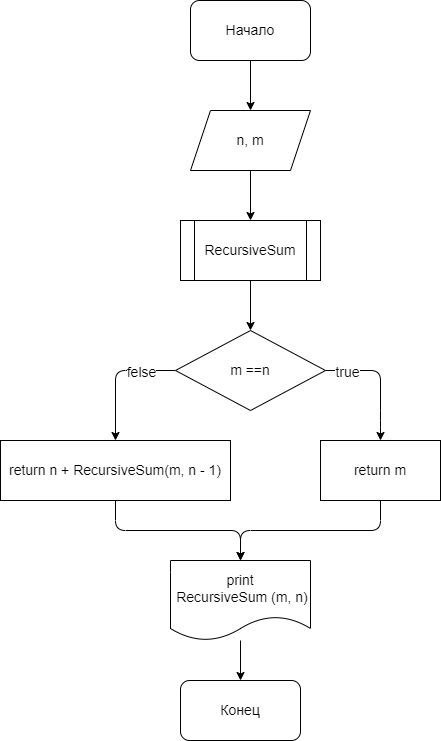

The diagram above was exported from draw.io. Its source (the exported page's mxGraphModel, read from the mxfile embedded in the PNG):
<mxGraphModel dx="497" dy="821" grid="1" gridSize="10" guides="1" tooltips="1" connect="1" arrows="1" fold="1" page="1" pageScale="1" pageWidth="827" pageHeight="1169" math="0" shadow="0">
  <root>
    <mxCell id="0" />
    <mxCell id="1" parent="0" />
    <mxCell id="20" value="" style="edgeStyle=none;html=1;fontSize=14;" edge="1" parent="1" source="2" target="3">
      <mxGeometry relative="1" as="geometry" />
    </mxCell>
    <mxCell id="2" value="&lt;font style=&quot;font-size: 14px&quot;&gt;Начало&lt;/font&gt;" style="rounded=1;whiteSpace=wrap;html=1;" vertex="1" parent="1">
      <mxGeometry x="270" y="10" width="120" height="60" as="geometry" />
    </mxCell>
    <mxCell id="19" value="" style="edgeStyle=none;html=1;fontSize=14;" edge="1" parent="1" source="3" target="4">
      <mxGeometry relative="1" as="geometry" />
    </mxCell>
    <mxCell id="3" value="n, m" style="shape=parallelogram;perimeter=parallelogramPerimeter;whiteSpace=wrap;html=1;fixedSize=1;fontSize=14;" vertex="1" parent="1">
      <mxGeometry x="270" y="120" width="120" height="60" as="geometry" />
    </mxCell>
    <mxCell id="18" value="" style="edgeStyle=none;html=1;fontSize=14;" edge="1" parent="1" source="4" target="5">
      <mxGeometry relative="1" as="geometry" />
    </mxCell>
    <mxCell id="4" value="RecursiveSum" style="shape=process;whiteSpace=wrap;html=1;backgroundOutline=1;fontSize=14;" vertex="1" parent="1">
      <mxGeometry x="260" y="230" width="140" height="60" as="geometry" />
    </mxCell>
    <mxCell id="11" style="edgeStyle=none;html=1;exitX=0;exitY=0.5;exitDx=0;exitDy=0;entryX=0.5;entryY=0;entryDx=0;entryDy=0;fontSize=14;" edge="1" parent="1" source="5" target="9">
      <mxGeometry relative="1" as="geometry">
        <Array as="points">
          <mxPoint x="195" y="380" />
        </Array>
      </mxGeometry>
    </mxCell>
    <mxCell id="21" value="felse" style="edgeLabel;html=1;align=center;verticalAlign=middle;resizable=0;points=[];fontSize=14;" vertex="1" connectable="0" parent="11">
      <mxGeometry x="-0.3282" y="1" relative="1" as="geometry">
        <mxPoint x="9" as="offset" />
      </mxGeometry>
    </mxCell>
    <mxCell id="12" style="edgeStyle=none;html=1;exitX=1;exitY=0.5;exitDx=0;exitDy=0;entryX=0.5;entryY=0;entryDx=0;entryDy=0;fontSize=14;" edge="1" parent="1" source="5" target="8">
      <mxGeometry relative="1" as="geometry">
        <Array as="points">
          <mxPoint x="460" y="380" />
          <mxPoint x="460" y="430" />
        </Array>
      </mxGeometry>
    </mxCell>
    <mxCell id="22" value="true" style="edgeLabel;html=1;align=center;verticalAlign=middle;resizable=0;points=[];fontSize=14;" vertex="1" connectable="0" parent="12">
      <mxGeometry x="-0.7707" y="-1" relative="1" as="geometry">
        <mxPoint x="7" as="offset" />
      </mxGeometry>
    </mxCell>
    <mxCell id="5" value="m ==n" style="rhombus;whiteSpace=wrap;html=1;fontSize=14;" vertex="1" parent="1">
      <mxGeometry x="255" y="340" width="150" height="80" as="geometry" />
    </mxCell>
    <mxCell id="15" style="edgeStyle=none;html=1;exitX=0.5;exitY=1;exitDx=0;exitDy=0;fontSize=14;" edge="1" parent="1" source="8">
      <mxGeometry relative="1" as="geometry">
        <mxPoint x="320" y="570" as="targetPoint" />
        <Array as="points">
          <mxPoint x="460" y="540" />
          <mxPoint x="320" y="540" />
        </Array>
      </mxGeometry>
    </mxCell>
    <mxCell id="8" value="return m" style="rounded=0;whiteSpace=wrap;html=1;fontSize=14;" vertex="1" parent="1">
      <mxGeometry x="400" y="450" width="120" height="60" as="geometry" />
    </mxCell>
    <mxCell id="14" style="edgeStyle=none;html=1;exitX=0.5;exitY=1;exitDx=0;exitDy=0;entryX=0.5;entryY=0;entryDx=0;entryDy=0;fontSize=14;" edge="1" parent="1" source="9" target="10">
      <mxGeometry relative="1" as="geometry">
        <Array as="points">
          <mxPoint x="195" y="540" />
          <mxPoint x="320" y="540" />
        </Array>
      </mxGeometry>
    </mxCell>
    <mxCell id="9" value="return n + RecursiveSum(m, n - 1)" style="rounded=0;whiteSpace=wrap;html=1;fontSize=14;" vertex="1" parent="1">
      <mxGeometry x="80" y="450" width="230" height="60" as="geometry" />
    </mxCell>
    <mxCell id="17" value="" style="edgeStyle=none;html=1;fontSize=14;" edge="1" parent="1" source="10" target="16">
      <mxGeometry relative="1" as="geometry" />
    </mxCell>
    <mxCell id="10" value="print&lt;br&gt;&amp;nbsp;RecursiveSum (m, n)" style="shape=document;whiteSpace=wrap;html=1;boundedLbl=1;fontSize=14;" vertex="1" parent="1">
      <mxGeometry x="250" y="570" width="140" height="80" as="geometry" />
    </mxCell>
    <mxCell id="16" value="Конец" style="rounded=1;whiteSpace=wrap;html=1;fontSize=14;" vertex="1" parent="1">
      <mxGeometry x="260" y="690" width="120" height="60" as="geometry" />
    </mxCell>
  </root>
</mxGraphModel>